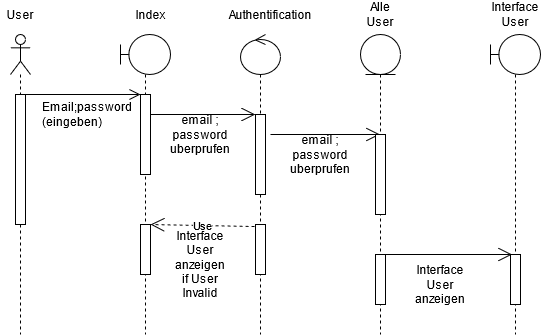

The diagram above was exported from draw.io. Its source (the exported page's mxGraphModel, read from the mxfile embedded in the PNG):
<mxGraphModel dx="822" dy="564" grid="1" gridSize="10" guides="1" tooltips="1" connect="1" arrows="1" fold="1" page="1" pageScale="1" pageWidth="827" pageHeight="1169" math="0" shadow="0">
  <root>
    <mxCell id="0" />
    <mxCell id="1" parent="0" />
    <mxCell id="Jrms1T8L6DG9Zld5XVdT-6" value="" style="shape=umlLifeline;participant=umlActor;perimeter=lifelinePerimeter;whiteSpace=wrap;html=1;container=1;collapsible=0;recursiveResize=0;verticalAlign=top;spacingTop=36;labelBackgroundColor=#ffffff;outlineConnect=0;" parent="1" vertex="1">
      <mxGeometry x="110" y="60" width="20" height="300" as="geometry" />
    </mxCell>
    <mxCell id="Jrms1T8L6DG9Zld5XVdT-11" value="" style="html=1;points=[];perimeter=orthogonalPerimeter;" parent="Jrms1T8L6DG9Zld5XVdT-6" vertex="1">
      <mxGeometry x="5" y="60" width="10" height="130" as="geometry" />
    </mxCell>
    <mxCell id="Jrms1T8L6DG9Zld5XVdT-7" value="" style="shape=umlLifeline;participant=umlBoundary;perimeter=lifelinePerimeter;whiteSpace=wrap;html=1;container=1;collapsible=0;recursiveResize=0;verticalAlign=top;spacingTop=36;labelBackgroundColor=#ffffff;outlineConnect=0;" parent="1" vertex="1">
      <mxGeometry x="220" y="60" width="50" height="300" as="geometry" />
    </mxCell>
    <mxCell id="Jrms1T8L6DG9Zld5XVdT-12" value="" style="html=1;points=[];perimeter=orthogonalPerimeter;" parent="Jrms1T8L6DG9Zld5XVdT-7" vertex="1">
      <mxGeometry x="20" y="60" width="10" height="80" as="geometry" />
    </mxCell>
    <mxCell id="Jrms1T8L6DG9Zld5XVdT-13" value="" style="html=1;points=[];perimeter=orthogonalPerimeter;" parent="Jrms1T8L6DG9Zld5XVdT-7" vertex="1">
      <mxGeometry x="20" y="190" width="10" height="50" as="geometry" />
    </mxCell>
    <mxCell id="Jrms1T8L6DG9Zld5XVdT-21" value="" style="endArrow=open;endFill=1;endSize=12;html=1;entryX=-0.02;entryY=0;entryDx=0;entryDy=0;entryPerimeter=0;" parent="Jrms1T8L6DG9Zld5XVdT-7" target="Jrms1T8L6DG9Zld5XVdT-14" edge="1">
      <mxGeometry width="160" relative="1" as="geometry">
        <mxPoint x="30" y="80" as="sourcePoint" />
        <mxPoint x="190" y="80" as="targetPoint" />
      </mxGeometry>
    </mxCell>
    <mxCell id="Jrms1T8L6DG9Zld5XVdT-24" value="Use" style="endArrow=open;endSize=12;dashed=1;html=1;exitX=-0.1;exitY=0.04;exitDx=0;exitDy=0;exitPerimeter=0;" parent="Jrms1T8L6DG9Zld5XVdT-7" source="Jrms1T8L6DG9Zld5XVdT-15" edge="1">
      <mxGeometry width="160" relative="1" as="geometry">
        <mxPoint x="190" y="190" as="sourcePoint" />
        <mxPoint x="30" y="190" as="targetPoint" />
      </mxGeometry>
    </mxCell>
    <mxCell id="Jrms1T8L6DG9Zld5XVdT-8" value="" style="shape=umlLifeline;participant=umlControl;perimeter=lifelinePerimeter;whiteSpace=wrap;html=1;container=1;collapsible=0;recursiveResize=0;verticalAlign=top;spacingTop=36;labelBackgroundColor=#ffffff;outlineConnect=0;" parent="1" vertex="1">
      <mxGeometry x="340" y="60" width="40" height="300" as="geometry" />
    </mxCell>
    <mxCell id="Jrms1T8L6DG9Zld5XVdT-14" value="" style="html=1;points=[];perimeter=orthogonalPerimeter;" parent="Jrms1T8L6DG9Zld5XVdT-8" vertex="1">
      <mxGeometry x="15" y="80" width="10" height="80" as="geometry" />
    </mxCell>
    <mxCell id="Jrms1T8L6DG9Zld5XVdT-15" value="" style="html=1;points=[];perimeter=orthogonalPerimeter;" parent="Jrms1T8L6DG9Zld5XVdT-8" vertex="1">
      <mxGeometry x="15" y="190" width="10" height="50" as="geometry" />
    </mxCell>
    <mxCell id="Jrms1T8L6DG9Zld5XVdT-22" value="" style="endArrow=open;endFill=1;endSize=12;html=1;" parent="Jrms1T8L6DG9Zld5XVdT-8" target="Jrms1T8L6DG9Zld5XVdT-9" edge="1">
      <mxGeometry width="160" relative="1" as="geometry">
        <mxPoint x="30" y="100" as="sourcePoint" />
        <mxPoint x="180" y="100" as="targetPoint" />
      </mxGeometry>
    </mxCell>
    <mxCell id="Jrms1T8L6DG9Zld5XVdT-9" value="" style="shape=umlLifeline;participant=umlEntity;perimeter=lifelinePerimeter;whiteSpace=wrap;html=1;container=1;collapsible=0;recursiveResize=0;verticalAlign=top;spacingTop=36;labelBackgroundColor=#ffffff;outlineConnect=0;" parent="1" vertex="1">
      <mxGeometry x="460" y="60" width="40" height="300" as="geometry" />
    </mxCell>
    <mxCell id="Jrms1T8L6DG9Zld5XVdT-16" value="" style="html=1;points=[];perimeter=orthogonalPerimeter;" parent="Jrms1T8L6DG9Zld5XVdT-9" vertex="1">
      <mxGeometry x="15" y="100" width="10" height="80" as="geometry" />
    </mxCell>
    <mxCell id="Jrms1T8L6DG9Zld5XVdT-17" value="" style="html=1;points=[];perimeter=orthogonalPerimeter;" parent="Jrms1T8L6DG9Zld5XVdT-9" vertex="1">
      <mxGeometry x="15" y="220" width="10" height="50" as="geometry" />
    </mxCell>
    <mxCell id="Jrms1T8L6DG9Zld5XVdT-23" value="" style="endArrow=open;endFill=1;endSize=12;html=1;entryX=0.16;entryY=0;entryDx=0;entryDy=0;entryPerimeter=0;" parent="Jrms1T8L6DG9Zld5XVdT-9" target="Jrms1T8L6DG9Zld5XVdT-18" edge="1">
      <mxGeometry width="160" relative="1" as="geometry">
        <mxPoint x="20" y="220" as="sourcePoint" />
        <mxPoint x="160" y="220" as="targetPoint" />
      </mxGeometry>
    </mxCell>
    <mxCell id="Jrms1T8L6DG9Zld5XVdT-10" value="" style="shape=umlLifeline;participant=umlBoundary;perimeter=lifelinePerimeter;whiteSpace=wrap;html=1;container=1;collapsible=0;recursiveResize=0;verticalAlign=top;spacingTop=36;labelBackgroundColor=#ffffff;outlineConnect=0;" parent="1" vertex="1">
      <mxGeometry x="590" y="60" width="50" height="300" as="geometry" />
    </mxCell>
    <mxCell id="Jrms1T8L6DG9Zld5XVdT-18" value="" style="html=1;points=[];perimeter=orthogonalPerimeter;" parent="Jrms1T8L6DG9Zld5XVdT-10" vertex="1">
      <mxGeometry x="20" y="220" width="10" height="50" as="geometry" />
    </mxCell>
    <mxCell id="Jrms1T8L6DG9Zld5XVdT-19" value="" style="endArrow=open;endFill=1;endSize=9;html=1;startSize=0;jumpSize=6;" parent="1" edge="1">
      <mxGeometry width="160" relative="1" as="geometry">
        <mxPoint x="120" y="120" as="sourcePoint" />
        <mxPoint x="240" y="120" as="targetPoint" />
      </mxGeometry>
    </mxCell>
    <mxCell id="Jrms1T8L6DG9Zld5XVdT-27" value="User" style="text;html=1;strokeColor=none;fillColor=none;align=center;verticalAlign=middle;whiteSpace=wrap;rounded=0;" parent="1" vertex="1">
      <mxGeometry x="100" y="30" width="40" height="20" as="geometry" />
    </mxCell>
    <mxCell id="Jrms1T8L6DG9Zld5XVdT-28" value="Index" style="text;html=1;strokeColor=none;fillColor=none;align=center;verticalAlign=middle;whiteSpace=wrap;rounded=0;" parent="1" vertex="1">
      <mxGeometry x="230" y="30" width="40" height="20" as="geometry" />
    </mxCell>
    <mxCell id="Jrms1T8L6DG9Zld5XVdT-29" value="Authentification" style="text;html=1;strokeColor=none;fillColor=none;align=center;verticalAlign=middle;whiteSpace=wrap;rounded=0;" parent="1" vertex="1">
      <mxGeometry x="350" y="30" width="40" height="20" as="geometry" />
    </mxCell>
    <mxCell id="Jrms1T8L6DG9Zld5XVdT-30" value="Alle User" style="text;html=1;strokeColor=none;fillColor=none;align=center;verticalAlign=middle;whiteSpace=wrap;rounded=0;" parent="1" vertex="1">
      <mxGeometry x="460" y="30" width="40" height="20" as="geometry" />
    </mxCell>
    <mxCell id="Jrms1T8L6DG9Zld5XVdT-31" value="Interface&lt;br&gt;User" style="text;html=1;strokeColor=none;fillColor=none;align=center;verticalAlign=middle;whiteSpace=wrap;rounded=0;" parent="1" vertex="1">
      <mxGeometry x="595" y="30" width="40" height="20" as="geometry" />
    </mxCell>
    <mxCell id="Jrms1T8L6DG9Zld5XVdT-32" value="Email;password&lt;br&gt;&lt;div&gt;&lt;span&gt;(eingeben)&lt;/span&gt;&lt;/div&gt;" style="text;html=1;strokeColor=none;fillColor=none;align=left;verticalAlign=middle;whiteSpace=wrap;rounded=0;" parent="1" vertex="1">
      <mxGeometry x="140" y="130" width="40" height="20" as="geometry" />
    </mxCell>
    <mxCell id="Jrms1T8L6DG9Zld5XVdT-33" value="&lt;div&gt;email ; password&lt;/div&gt;&lt;div&gt;uberprufen&lt;br&gt;&lt;/div&gt;" style="text;html=1;strokeColor=none;fillColor=none;align=center;verticalAlign=middle;whiteSpace=wrap;rounded=0;" parent="1" vertex="1">
      <mxGeometry x="280" y="150" width="40" height="20" as="geometry" />
    </mxCell>
    <mxCell id="Jrms1T8L6DG9Zld5XVdT-34" value="Interface User anzeigen if User Invalid" style="text;html=1;strokeColor=none;fillColor=none;align=center;verticalAlign=middle;whiteSpace=wrap;rounded=0;" parent="1" vertex="1">
      <mxGeometry x="280" y="280" width="40" height="20" as="geometry" />
    </mxCell>
    <mxCell id="Jrms1T8L6DG9Zld5XVdT-35" value="&lt;div&gt;email ; password&lt;/div&gt;&lt;div&gt;uberprufen&lt;br&gt;&lt;/div&gt;" style="text;html=1;strokeColor=none;fillColor=none;align=center;verticalAlign=middle;whiteSpace=wrap;rounded=0;" parent="1" vertex="1">
      <mxGeometry x="400" y="170" width="40" height="20" as="geometry" />
    </mxCell>
    <mxCell id="Jrms1T8L6DG9Zld5XVdT-36" value="Interface User anzeigen" style="text;html=1;strokeColor=none;fillColor=none;align=center;verticalAlign=middle;whiteSpace=wrap;rounded=0;" parent="1" vertex="1">
      <mxGeometry x="520" y="300" width="40" height="20" as="geometry" />
    </mxCell>
  </root>
</mxGraphModel>